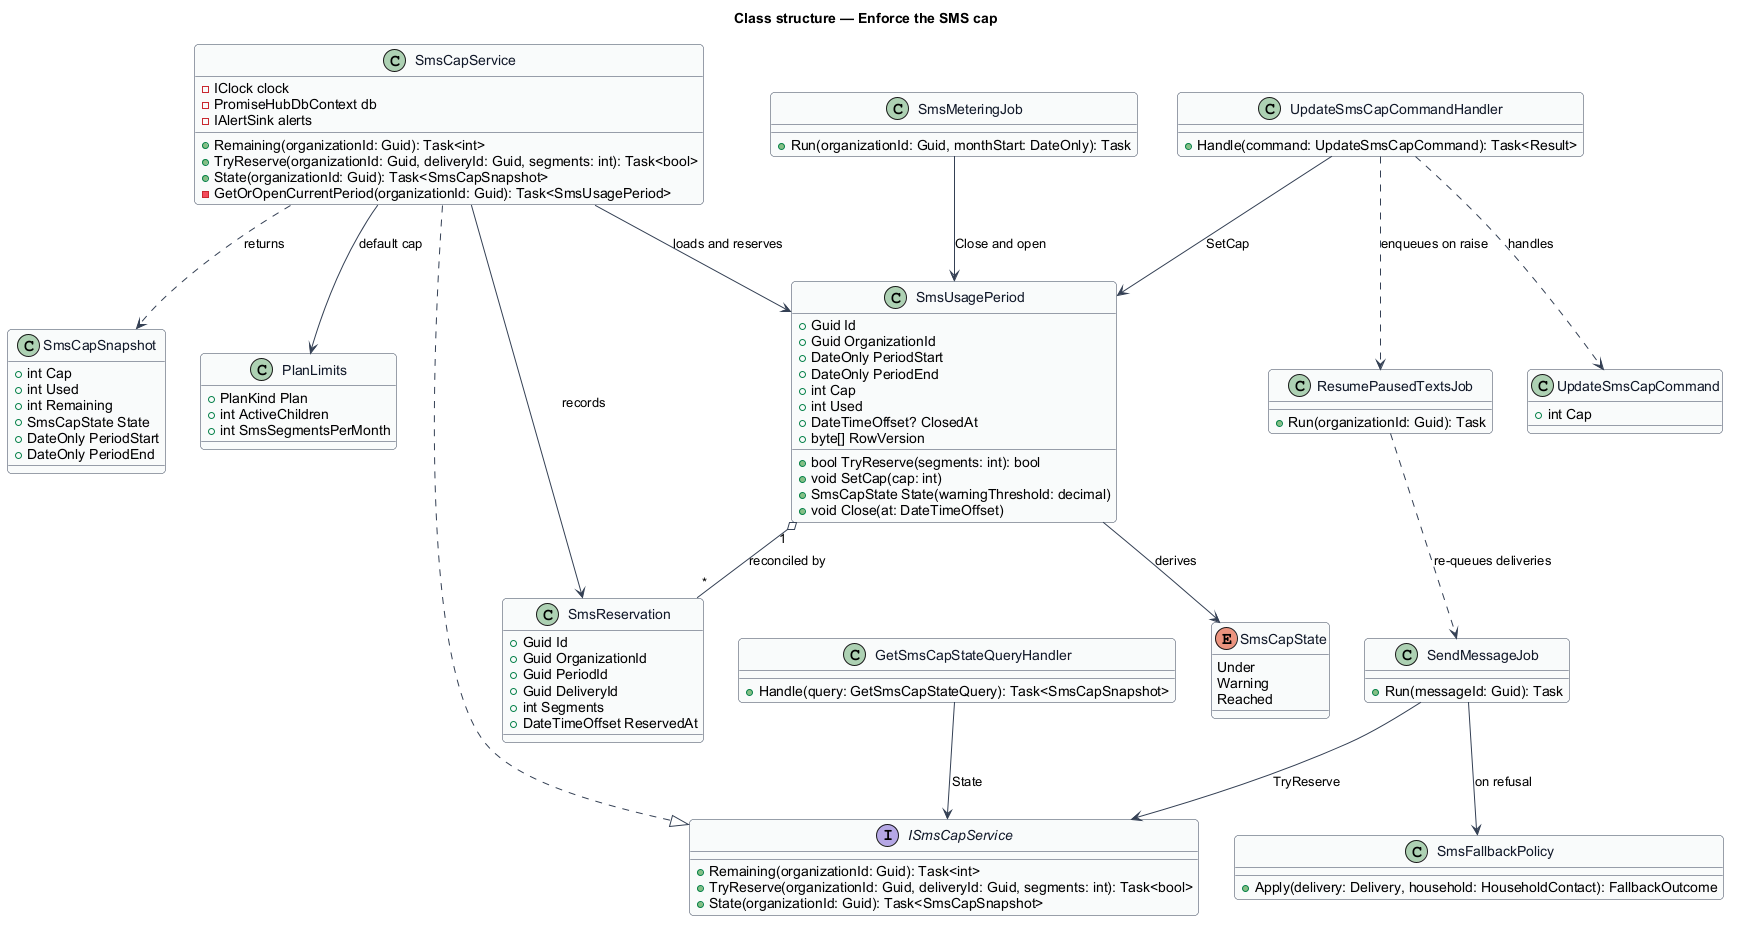

The diagram above was rendered by PlantUML. Its source (embedded in the PNG):
@startuml
' --- shared skin header ---
skinparam backgroundColor #FFFFFF
skinparam shadowing false
skinparam roundcorner 8
skinparam defaultFontName Arial
skinparam ArrowColor #344054
skinparam class {
  BorderColor #344054
  FontColor #101828
  BackgroundColor #F9FAFB
}
' --------------------------
title Class structure — Enforce the SMS cap

enum SmsCapState {
  Under
  Warning
  Reached
}

class SmsUsagePeriod {
  +Guid Id
  +Guid OrganizationId
  +DateOnly PeriodStart
  +DateOnly PeriodEnd
  +int Cap
  +int Used
  +DateTimeOffset? ClosedAt
  +byte[] RowVersion
  +bool TryReserve(segments: int): bool
  +void SetCap(cap: int)
  +SmsCapState State(warningThreshold: decimal)
  +void Close(at: DateTimeOffset)
}

class SmsReservation {
  +Guid Id
  +Guid OrganizationId
  +Guid PeriodId
  +Guid DeliveryId
  +int Segments
  +DateTimeOffset ReservedAt
}

class PlanLimits {
  +PlanKind Plan
  +int ActiveChildren
  +int SmsSegmentsPerMonth
}

interface ISmsCapService {
  +Remaining(organizationId: Guid): Task<int>
  +TryReserve(organizationId: Guid, deliveryId: Guid, segments: int): Task<bool>
  +State(organizationId: Guid): Task<SmsCapSnapshot>
}

class SmsCapService {
  -IClock clock
  -PromiseHubDbContext db
  -IAlertSink alerts
  +Remaining(organizationId: Guid): Task<int>
  +TryReserve(organizationId: Guid, deliveryId: Guid, segments: int): Task<bool>
  +State(organizationId: Guid): Task<SmsCapSnapshot>
  -GetOrOpenCurrentPeriod(organizationId: Guid): Task<SmsUsagePeriod>
}

class SmsCapSnapshot {
  +int Cap
  +int Used
  +int Remaining
  +SmsCapState State
  +DateOnly PeriodStart
  +DateOnly PeriodEnd
}

class SmsFallbackPolicy {
  +Apply(delivery: Delivery, household: HouseholdContact): FallbackOutcome
}

class UpdateSmsCapCommand {
  +int Cap
}

class UpdateSmsCapCommandHandler {
  +Handle(command: UpdateSmsCapCommand): Task<Result>
}

class GetSmsCapStateQueryHandler {
  +Handle(query: GetSmsCapStateQuery): Task<SmsCapSnapshot>
}

class ResumePausedTextsJob {
  +Run(organizationId: Guid): Task
}

class SmsMeteringJob {
  +Run(organizationId: Guid, monthStart: DateOnly): Task
}

class SendMessageJob {
  +Run(messageId: Guid): Task
}

SmsCapService ..|> ISmsCapService
SmsCapService --> SmsUsagePeriod : loads and reserves
SmsCapService --> SmsReservation : records
SmsCapService ..> SmsCapSnapshot : returns
SmsCapService --> PlanLimits : default cap
SmsUsagePeriod --> SmsCapState : derives
SmsUsagePeriod "1" o-- "*" SmsReservation : reconciled by
UpdateSmsCapCommandHandler ..> UpdateSmsCapCommand : handles
UpdateSmsCapCommandHandler --> SmsUsagePeriod : SetCap
UpdateSmsCapCommandHandler ..> ResumePausedTextsJob : enqueues on raise
GetSmsCapStateQueryHandler --> ISmsCapService : State
SendMessageJob --> ISmsCapService : TryReserve
SendMessageJob --> SmsFallbackPolicy : on refusal
ResumePausedTextsJob ..> SendMessageJob : re-queues deliveries
SmsMeteringJob --> SmsUsagePeriod : Close and open
@enduml